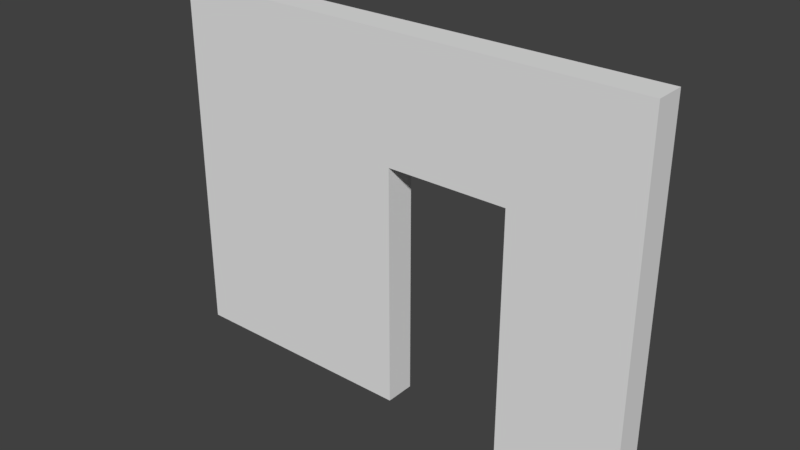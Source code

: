 # Source: SM_Wall_Door_4x3x0.25.blend  (saved by Blender 2.79.0; exported with 4.5.12 LTS)
import bpy
from mathutils import Matrix  # noqa: F401  (used for matrix-valued properties, if any)

bpy.ops.wm.read_factory_settings(use_empty=True)
scene = bpy.context.scene
scene.name = 'Scene'

# ---- collections
col_collection_1 = bpy.data.collections.new('Collection 1'); scene.collection.children.link(col_collection_1)

# ---- world
world_world = bpy.data.worlds.new('World'); scene.world = world_world
world_world.color = (0.05088, 0.05088, 0.05088)
world_world.use_sun_shadow = False
world_world.sun_shadow_jitter_overblur = 0.0
world_world.cycles.sampling_method = 'MANUAL'

# ---- meshes
me_sm_wall_door_4x3x0_25 = bpy.data.meshes.new('SM_Wall_Door_4x3x0.25')
me_sm_wall_door_4x3x0_25.from_pydata([(-1.0, -0.25, 7.55e-08), (-1.0, -4.371e-08, 7.55e-08), (-1.0, -4.371e-08, 2.0), (-2.0, -8.742e-08, 2.0), (-2.0, -8.742e-08, 1.51e-07), (-4.0, -1.748e-07, 3.02e-07), (-4.0, -1.748e-07, 3.0), (2.265e-07, 0.0, 3.0), (0.0, 0.0, 0.0), (-1.0, -0.25, 2.0), (-2.0, -0.25, 2.0), (-2.0, -0.25, 1.51e-07), (-4.0, -0.25, 3.02e-07), (-4.0, -0.25, 3.0), (2.374e-07, -0.25, 3.0), (1.093e-08, -0.25, -8.25e-16)], [], [(1, 2, 3, 4, 5, 6, 7, 8), (0, 15, 14, 13, 12, 11, 10, 9), (8, 7, 14, 15), (6, 5, 12, 13), (4, 3, 10, 11), (2, 1, 0, 9), (1, 8, 15, 0), (7, 6, 13, 14), (5, 4, 11, 12), (3, 2, 9, 10)])
me_sm_wall_door_4x3x0_25.use_remesh_preserve_volume = False
me_sm_wall_door_4x3x0_25.use_remesh_preserve_attributes = False
me_sm_wall_door_4x3x0_25.use_mirror_vertex_groups = False
me_sm_wall_door_4x3x0_25.update()

# ---- objects
ob_sm_wall_door_4x3x0_25 = bpy.data.objects.new('SM_Wall_Door_4x3x0.25', me_sm_wall_door_4x3x0_25)

# ---- transforms, parenting, visibility, modifiers, constraints
ob_sm_wall_door_4x3x0_25.location = (4.0, 0.0, 0.0)
ob_sm_wall_door_4x3x0_25.lineart.crease_threshold = 0.0

# ---- collection membership
col_collection_1.objects.link(ob_sm_wall_door_4x3x0_25)

# ---- scene / render settings (as saved in the file)
scene.frame_start = 1; scene.frame_end = 250; scene.frame_set(1)
scene.render.engine = 'BLENDER_EEVEE_NEXT'
scene.render.resolution_percentage = 50
scene.render.dither_intensity = 0.0
scene.cycles.use_denoising = False
scene.cycles.samples = 128
scene.cycles.sampling_pattern = 'TABULATED_SOBOL'
scene.cycles.use_adaptive_sampling = False
scene.cycles.use_light_tree = False
scene.cycles.blur_glossy = 0.0
scene.cycles.sample_clamp_indirect = 0.0
scene.view_settings.view_transform = 'Standard'
bpy.context.view_layer.update()

# ---- added for rendering (the .blend has no active camera and no usable light): camera, sun
cam_auto = bpy.data.cameras.new('AutoCamera')
cam_auto.lens = 50.0
cam_auto.sensor_width = 36.0
cam_auto.clip_end = 1000.0
ob_auto_camera = bpy.data.objects.new('AutoCamera', cam_auto)
scene.collection.objects.link(ob_auto_camera)
ob_auto_camera.location = (6.6319, -5.68328, 5.20552)
ob_auto_camera.rotation_euler = (1.09748, -7.21219e-08, 0.694738)
scene.camera = ob_auto_camera
light_auto_sun = bpy.data.lights.new('AutoSun', 'SUN')
light_auto_sun.energy = 3.0
light_auto_sun.angle = 0.0523599
ob_auto_sun = bpy.data.objects.new('AutoSun', light_auto_sun)
scene.collection.objects.link(ob_auto_sun)
ob_auto_sun.rotation_euler = (0.872665, 0.174533, 0.523599)
bpy.context.view_layer.update()
